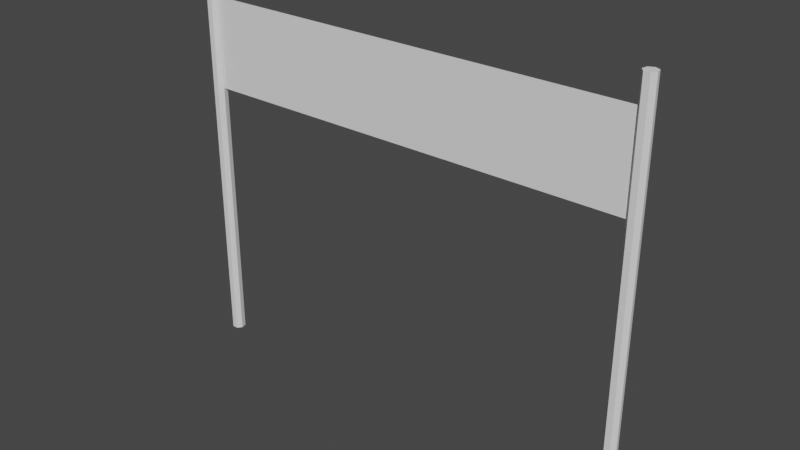 # Source: maali.blend  (saved by Blender 3.6.11; exported with 4.5.12 LTS)
import bpy
from mathutils import Matrix  # noqa: F401  (used for matrix-valued properties, if any)

bpy.ops.wm.read_factory_settings(use_empty=True)
scene = bpy.context.scene
scene.name = 'Scene'

# ---- collections
col_collection = bpy.data.collections.new('Collection'); scene.collection.children.link(col_collection)

# ---- world
world_world = bpy.data.worlds.new('World'); scene.world = world_world
world_world.use_nodes = True; world_world.node_tree.nodes.clear()
_N = world_world.node_tree.nodes; _L = world_world.node_tree.links
n0 = _N.new('ShaderNodeOutputWorld'); n0.name = 'World Output'; n0.location = (300, 300)
n1 = _N.new('ShaderNodeBackground'); n1.name = 'Background'; n1.location = (10, 300)
n1.inputs[0].default_value = (0.05088, 0.05088, 0.05088, 1.0)
_L.new(n1.outputs[0], n0.inputs[0])
n0.is_active_output = True
world_world.color = (0.05088, 0.05088, 0.05088)
world_world.use_sun_shadow = False
world_world.sun_shadow_jitter_overblur = 0.0

# ---- meshes
me_cylinder_001 = bpy.data.meshes.new('Cylinder.001')
me_cylinder_001.from_pydata([(1.9, 0.05492, 0.07038), (1.9, 0.05492, 3.348), (1.943, 0.03424, 0.07038), (1.943, 0.03424, 3.348), (1.953, -0.01222, 0.07038), (1.953, -0.01222, 3.348), (1.924, -0.04948, 0.07038), (1.924, -0.04948, 3.348), (1.876, -0.04948, 0.07038), (1.876, -0.04948, 3.348), (1.846, -0.01222, 0.07038), (1.846, -0.01222, 3.348), (1.857, 0.03424, 0.07038), (1.857, 0.03424, 3.348), (-1.854, 3.682e-08, 2.355), (1.854, 3.682e-08, 2.355), (-1.854, 3.602e-09, 3.115), (1.854, 3.602e-09, 3.115), (-1.9, 0.05492, 0.07038), (-1.9, 0.05492, 3.348), (-1.857, 0.03424, 0.07038), (-1.857, 0.03424, 3.348), (-1.846, -0.01222, 0.07038), (-1.846, -0.01222, 3.348), (-1.876, -0.04948, 0.07038), (-1.876, -0.04948, 3.348), (-1.924, -0.04948, 0.07038), (-1.924, -0.04948, 3.348), (-1.953, -0.01222, 0.07038), (-1.953, -0.01222, 3.348), (-1.943, 0.03424, 0.07038), (-1.943, 0.03424, 3.348)], [], [(0, 1, 3, 2), (2, 3, 5, 4), (4, 5, 7, 6), (6, 7, 9, 8), (8, 9, 11, 10), (3, 1, 13, 11, 9, 7, 5), (10, 11, 13, 12), (12, 13, 1, 0), (0, 2, 4, 6, 8, 10, 12), (14, 15, 17, 16), (18, 19, 21, 20), (20, 21, 23, 22), (22, 23, 25, 24), (24, 25, 27, 26), (26, 27, 29, 28), (21, 19, 31, 29, 27, 25, 23), (28, 29, 31, 30), (30, 31, 19, 18), (18, 20, 22, 24, 26, 28, 30)])
_uv = me_cylinder_001.uv_layers.new(name='UVMap')
_uv.uv.foreach_set('vector', [1.0, 0.5, 1.0, 1.0, 0.8571, 1.0, 0.8571, 0.5, 0.8571, 0.5, 0.8571, 1.0, 0.7143, 1.0, 0.7143, 0.5, 0.7143, 0.5, 0.7143, 1.0, 0.5714, 1.0, 0.5714, 0.5, 0.5714, 0.5, 0.5714, 1.0, 0.4286, 1.0, 0.4286, 0.5, 0.4286, 0.5, 0.4286, 1.0, 0.2857, 1.0, 0.2857, 0.5, 0.4376, 0.3996, 0.25, 0.49, 0.06236, 0.3996, 0.01602, 0.1966, 0.1459, 0.03377, 0.3541, 0.03377, 0.484, 0.1966, 0.2857, 0.5, 0.2857, 1.0, 0.1429, 1.0, 0.1429, 0.5, 0.1429, 0.5, 0.1429, 1.0, 2.98e-08, 1.0, 2.98e-08, 0.5, 0.75, 0.49, 0.9376, 0.3996, 0.984, 0.1966, 0.8541, 0.03377, 0.6459, 0.03377, 0.516, 0.1966, 0.5624, 0.3996, 0.0, 0.0, 1.0, 0.0, 1.0, 1.0, 0.0, 1.0, 1.0, 0.5, 1.0, 1.0, 0.8571, 1.0, 0.8571, 0.5, 0.8571, 0.5, 0.8571, 1.0, 0.7143, 1.0, 0.7143, 0.5, 0.7143, 0.5, 0.7143, 1.0, 0.5714, 1.0, 0.5714, 0.5, 0.5714, 0.5, 0.5714, 1.0, 0.4286, 1.0, 0.4286, 0.5, 0.4286, 0.5, 0.4286, 1.0, 0.2857, 1.0, 0.2857, 0.5, 0.4376, 0.3996, 0.25, 0.49, 0.06236, 0.3996, 0.01602, 0.1966, 0.1459, 0.03377, 0.3541, 0.03377, 0.484, 0.1966, 0.2857, 0.5, 0.2857, 1.0, 0.1429, 1.0, 0.1429, 0.5, 0.1429, 0.5, 0.1429, 1.0, 2.98e-08, 1.0, 2.98e-08, 0.5, 0.75, 0.49, 0.9376, 0.3996, 0.984, 0.1966, 0.8541, 0.03377, 0.6459, 0.03377, 0.516, 0.1966, 0.5624, 0.3996])
me_cylinder_001.update()

# ---- objects
ob_cylinder_001 = bpy.data.objects.new('Cylinder.001', me_cylinder_001)

# ---- transforms, parenting, visibility, modifiers, constraints
ob_cylinder_001.location = (0.0, 0.0, 0.0)

# ---- collection membership
col_collection.objects.link(ob_cylinder_001)

# ---- scene / render settings (as saved in the file)
scene.frame_start = 1; scene.frame_end = 250; scene.frame_set(1)
scene.render.engine = 'BLENDER_EEVEE_NEXT'
scene.cycles.sampling_pattern = 'TABULATED_SOBOL'
scene.view_settings.view_transform = 'Filmic'
bpy.context.view_layer.update()

# ---- added for rendering (the .blend has no active camera and no usable light): camera, sun
cam_auto = bpy.data.cameras.new('AutoCamera')
cam_auto.lens = 50.0
cam_auto.sensor_width = 36.0
cam_auto.clip_end = 1000.0
ob_auto_camera = bpy.data.objects.new('AutoCamera', cam_auto)
scene.collection.objects.link(ob_auto_camera)
ob_auto_camera.location = (4.71928, -5.66041, 5.48468)
ob_auto_camera.rotation_euler = (1.09748, -7.21219e-08, 0.694738)
scene.camera = ob_auto_camera
light_auto_sun = bpy.data.lights.new('AutoSun', 'SUN')
light_auto_sun.energy = 3.0
light_auto_sun.angle = 0.0523599
ob_auto_sun = bpy.data.objects.new('AutoSun', light_auto_sun)
scene.collection.objects.link(ob_auto_sun)
ob_auto_sun.rotation_euler = (0.872665, 0.174533, 0.523599)
bpy.context.view_layer.update()
